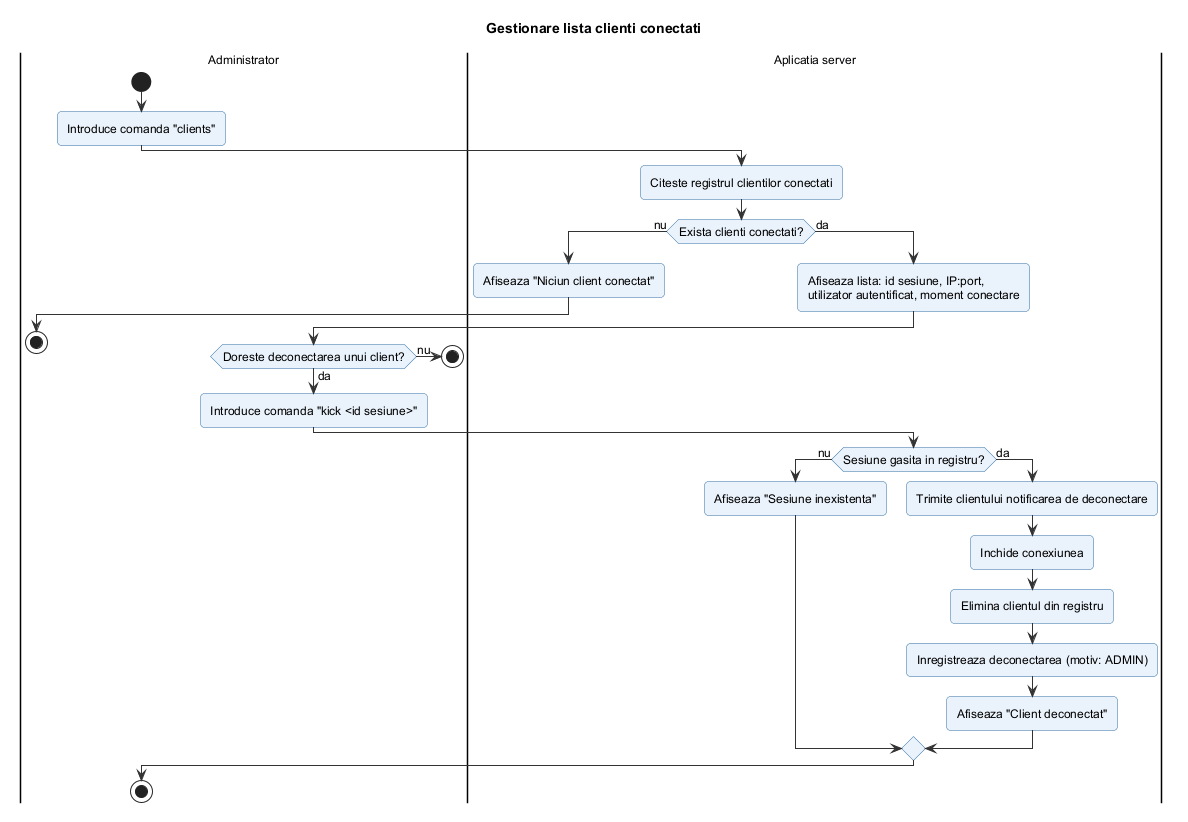

The diagram above was rendered by PlantUML. Its source (embedded in the PNG):
@startuml gestionare_clienti_conectati
!include ../_stil.iuml
title Gestionare lista clienti conectati

|Administrator|
start
:Introduce comanda "clients";
|Aplicatia server|
:Citeste registrul clientilor conectati;
if (Exista clienti conectati?) then (nu)
  :Afiseaza "Niciun client conectat";
  |Administrator|
  stop
else (da)
  |Aplicatia server|
  :Afiseaza lista: id sesiune, IP:port,
  utilizator autentificat, moment conectare;
  |Administrator|
  if (Doreste deconectarea unui client?) then (nu)
    stop
  else (da)
    :Introduce comanda "kick <id sesiune>";
    |Aplicatia server|
    if (Sesiune gasita in registru?) then (nu)
      :Afiseaza "Sesiune inexistenta";
    else (da)
      :Trimite clientului notificarea de deconectare;
      :Inchide conexiunea;
      :Elimina clientul din registru;
      :Inregistreaza deconectarea (motiv: ADMIN);
      :Afiseaza "Client deconectat";
    endif
  endif
endif
|Administrator|
stop
@enduml